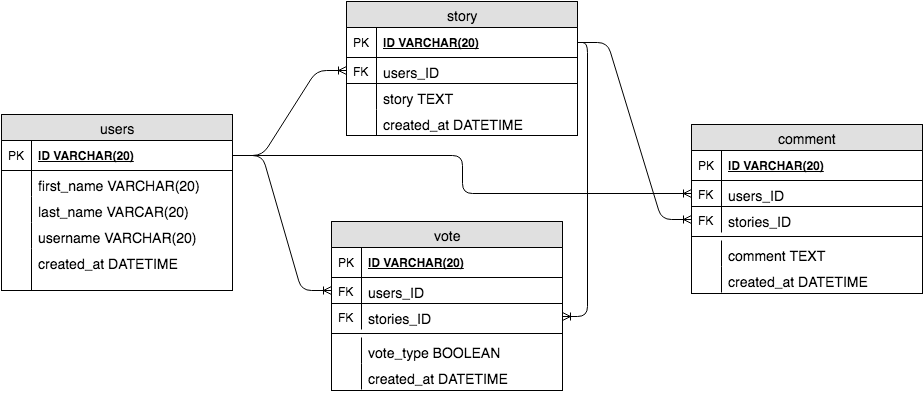

The diagram above was exported from draw.io. Its source (the exported page's mxGraphModel, read from the mxfile embedded in the PNG):
<mxGraphModel dx="790" dy="521" grid="1" gridSize="11" guides="1" tooltips="1" connect="1" arrows="1" fold="1" page="1" pageScale="1" pageWidth="850" pageHeight="1100" background="#ffffff" math="0" shadow="0">
  <root>
    <mxCell id="0" />
    <mxCell id="1" parent="0" />
    <mxCell id="38" value="users" style="swimlane;html=1;fontStyle=0;childLayout=stackLayout;horizontal=1;startSize=26;fillColor=#e0e0e0;horizontalStack=0;resizeParent=1;resizeLast=0;collapsible=1;marginBottom=0;swimlaneFillColor=#ffffff;align=center;fontSize=14;" vertex="1" parent="1">
      <mxGeometry x="11" y="156" width="231" height="176" as="geometry" />
    </mxCell>
    <mxCell id="39" value="ID VARCHAR(20)" style="shape=partialRectangle;top=0;left=0;right=0;bottom=1;html=1;align=left;verticalAlign=middle;fillColor=none;spacingLeft=34;spacingRight=4;whiteSpace=wrap;overflow=hidden;rotatable=0;points=[[0,0.5],[1,0.5]];portConstraint=eastwest;dropTarget=0;fontStyle=5;" vertex="1" parent="38">
      <mxGeometry y="26" width="231" height="30" as="geometry" />
    </mxCell>
    <mxCell id="40" value="PK" style="shape=partialRectangle;top=0;left=0;bottom=0;html=1;fillColor=none;align=left;verticalAlign=middle;spacingLeft=4;spacingRight=4;whiteSpace=wrap;overflow=hidden;rotatable=0;points=[];portConstraint=eastwest;part=1;" vertex="1" connectable="0" parent="39">
      <mxGeometry width="30" height="30" as="geometry" />
    </mxCell>
    <mxCell id="41" value="first_name VARCHAR(20)" style="shape=partialRectangle;top=0;left=0;right=0;bottom=0;html=1;align=left;verticalAlign=top;fillColor=none;spacingLeft=34;spacingRight=4;whiteSpace=wrap;overflow=hidden;rotatable=0;points=[[0,0.5],[1,0.5]];portConstraint=eastwest;dropTarget=0;fontSize=14;" vertex="1" parent="38">
      <mxGeometry y="56" width="231" height="26" as="geometry" />
    </mxCell>
    <mxCell id="42" value="" style="shape=partialRectangle;top=0;left=0;bottom=0;html=1;fillColor=none;align=left;verticalAlign=top;spacingLeft=4;spacingRight=4;whiteSpace=wrap;overflow=hidden;rotatable=0;points=[];portConstraint=eastwest;part=1;" vertex="1" connectable="0" parent="41">
      <mxGeometry width="30" height="26" as="geometry" />
    </mxCell>
    <mxCell id="67" value="last_name VARCAR(20)" style="shape=partialRectangle;top=0;left=0;right=0;bottom=0;html=1;align=left;verticalAlign=top;fillColor=none;spacingLeft=34;spacingRight=4;whiteSpace=wrap;overflow=hidden;rotatable=0;points=[[0,0.5],[1,0.5]];portConstraint=eastwest;dropTarget=0;fontSize=14;" vertex="1" parent="38">
      <mxGeometry y="82" width="231" height="26" as="geometry" />
    </mxCell>
    <mxCell id="68" value="" style="shape=partialRectangle;top=0;left=0;bottom=0;html=1;fillColor=none;align=left;verticalAlign=top;spacingLeft=4;spacingRight=4;whiteSpace=wrap;overflow=hidden;rotatable=0;points=[];portConstraint=eastwest;part=1;" vertex="1" connectable="0" parent="67">
      <mxGeometry width="30" height="26" as="geometry" />
    </mxCell>
    <mxCell id="69" value="username VARCHAR(20)" style="shape=partialRectangle;top=0;left=0;right=0;bottom=0;html=1;align=left;verticalAlign=top;fillColor=none;spacingLeft=34;spacingRight=4;whiteSpace=wrap;overflow=hidden;rotatable=0;points=[[0,0.5],[1,0.5]];portConstraint=eastwest;dropTarget=0;fontSize=14;" vertex="1" parent="38">
      <mxGeometry y="108" width="231" height="26" as="geometry" />
    </mxCell>
    <mxCell id="70" value="" style="shape=partialRectangle;top=0;left=0;bottom=0;html=1;fillColor=none;align=left;verticalAlign=top;spacingLeft=4;spacingRight=4;whiteSpace=wrap;overflow=hidden;rotatable=0;points=[];portConstraint=eastwest;part=1;" vertex="1" connectable="0" parent="69">
      <mxGeometry width="30" height="26" as="geometry" />
    </mxCell>
    <mxCell id="72" value="created_at DATETIME" style="shape=partialRectangle;top=0;left=0;right=0;bottom=0;html=1;align=left;verticalAlign=top;fillColor=none;spacingLeft=34;spacingRight=4;whiteSpace=wrap;overflow=hidden;rotatable=0;points=[[0,0.5],[1,0.5]];portConstraint=eastwest;dropTarget=0;fontSize=14;" vertex="1" parent="38">
      <mxGeometry y="134" width="231" height="42" as="geometry" />
    </mxCell>
    <mxCell id="73" value="" style="shape=partialRectangle;top=0;left=0;bottom=0;html=1;fillColor=none;align=left;verticalAlign=top;spacingLeft=4;spacingRight=4;whiteSpace=wrap;overflow=hidden;rotatable=0;points=[];portConstraint=eastwest;part=1;" vertex="1" connectable="0" parent="72">
      <mxGeometry width="30" height="42" as="geometry" />
    </mxCell>
    <mxCell id="74" value="comment" style="swimlane;html=1;fontStyle=0;childLayout=stackLayout;horizontal=1;startSize=26;fillColor=#e0e0e0;horizontalStack=0;resizeParent=1;resizeLast=0;collapsible=1;marginBottom=0;swimlaneFillColor=#ffffff;align=center;fontSize=14;" vertex="1" parent="1">
      <mxGeometry x="701" y="166" width="231" height="169" as="geometry" />
    </mxCell>
    <mxCell id="75" value="ID VARCHAR(20)" style="shape=partialRectangle;top=0;left=0;right=0;bottom=1;html=1;align=left;verticalAlign=middle;fillColor=none;spacingLeft=34;spacingRight=4;whiteSpace=wrap;overflow=hidden;rotatable=0;points=[[0,0.5],[1,0.5]];portConstraint=eastwest;dropTarget=0;fontStyle=5;" vertex="1" parent="74">
      <mxGeometry y="26" width="231" height="30" as="geometry" />
    </mxCell>
    <mxCell id="76" value="PK" style="shape=partialRectangle;top=0;left=0;bottom=0;html=1;fillColor=none;align=left;verticalAlign=middle;spacingLeft=4;spacingRight=4;whiteSpace=wrap;overflow=hidden;rotatable=0;points=[];portConstraint=eastwest;part=1;" vertex="1" connectable="0" parent="75">
      <mxGeometry width="30" height="30" as="geometry" />
    </mxCell>
    <mxCell id="85" value="users_ID&amp;nbsp;" style="shape=partialRectangle;top=0;left=0;right=0;bottom=1;html=1;align=left;verticalAlign=top;fillColor=none;spacingLeft=34;spacingRight=4;whiteSpace=wrap;overflow=hidden;rotatable=0;points=[[0,0.5],[1,0.5]];portConstraint=eastwest;dropTarget=0;fontSize=14;" vertex="1" parent="74">
      <mxGeometry y="56" width="231" height="26" as="geometry" />
    </mxCell>
    <mxCell id="86" value="FK" style="shape=partialRectangle;top=0;left=0;bottom=0;html=1;fillColor=none;align=left;verticalAlign=top;spacingLeft=4;spacingRight=4;whiteSpace=wrap;overflow=hidden;rotatable=0;points=[];portConstraint=eastwest;part=1;" vertex="1" connectable="0" parent="85">
      <mxGeometry width="30" height="26" as="geometry" />
    </mxCell>
    <mxCell id="87" value="stories_ID" style="shape=partialRectangle;top=0;left=0;right=0;bottom=0;html=1;align=left;verticalAlign=top;fillColor=none;spacingLeft=34;spacingRight=4;whiteSpace=wrap;overflow=hidden;rotatable=0;points=[[0,0.5],[1,0.5]];portConstraint=eastwest;dropTarget=0;fontSize=14;" vertex="1" parent="74">
      <mxGeometry y="82" width="231" height="26" as="geometry" />
    </mxCell>
    <mxCell id="88" value="FK" style="shape=partialRectangle;top=0;left=0;bottom=0;html=1;fillColor=none;align=left;verticalAlign=top;spacingLeft=4;spacingRight=4;whiteSpace=wrap;overflow=hidden;rotatable=0;points=[];portConstraint=eastwest;part=1;" vertex="1" connectable="0" parent="87">
      <mxGeometry width="30" height="26" as="geometry" />
    </mxCell>
    <mxCell id="96" value="" style="line;html=1;strokeWidth=1;fillColor=none;align=left;verticalAlign=middle;spacingTop=-1;spacingLeft=3;spacingRight=3;rotatable=0;labelPosition=right;points=[];portConstraint=eastwest;fontSize=14;" vertex="1" parent="74">
      <mxGeometry y="108" width="231" height="8" as="geometry" />
    </mxCell>
    <mxCell id="77" value="comment TEXT" style="shape=partialRectangle;top=0;left=0;right=0;bottom=0;html=1;align=left;verticalAlign=top;fillColor=none;spacingLeft=34;spacingRight=4;whiteSpace=wrap;overflow=hidden;rotatable=0;points=[[0,0.5],[1,0.5]];portConstraint=eastwest;dropTarget=0;fontSize=14;" vertex="1" parent="74">
      <mxGeometry y="116" width="231" height="26" as="geometry" />
    </mxCell>
    <mxCell id="78" value="" style="shape=partialRectangle;top=0;left=0;bottom=0;html=1;fillColor=none;align=left;verticalAlign=top;spacingLeft=4;spacingRight=4;whiteSpace=wrap;overflow=hidden;rotatable=0;points=[];portConstraint=eastwest;part=1;" vertex="1" connectable="0" parent="77">
      <mxGeometry width="30" height="26" as="geometry" />
    </mxCell>
    <mxCell id="79" value="created_at DATETIME" style="shape=partialRectangle;top=0;left=0;right=0;bottom=0;html=1;align=left;verticalAlign=top;fillColor=none;spacingLeft=34;spacingRight=4;whiteSpace=wrap;overflow=hidden;rotatable=0;points=[[0,0.5],[1,0.5]];portConstraint=eastwest;dropTarget=0;fontSize=14;" vertex="1" parent="74">
      <mxGeometry y="142" width="231" height="26" as="geometry" />
    </mxCell>
    <mxCell id="80" value="" style="shape=partialRectangle;top=0;left=0;bottom=0;html=1;fillColor=none;align=left;verticalAlign=top;spacingLeft=4;spacingRight=4;whiteSpace=wrap;overflow=hidden;rotatable=0;points=[];portConstraint=eastwest;part=1;" vertex="1" connectable="0" parent="79">
      <mxGeometry width="30" height="26" as="geometry" />
    </mxCell>
    <mxCell id="109" value="vote" style="swimlane;html=1;fontStyle=0;childLayout=stackLayout;horizontal=1;startSize=26;fillColor=#e0e0e0;horizontalStack=0;resizeParent=1;resizeLast=0;collapsible=1;marginBottom=0;swimlaneFillColor=#ffffff;align=center;fontSize=14;" vertex="1" parent="1">
      <mxGeometry x="341" y="263" width="231" height="169" as="geometry" />
    </mxCell>
    <mxCell id="110" value="ID VARCHAR(20)" style="shape=partialRectangle;top=0;left=0;right=0;bottom=1;html=1;align=left;verticalAlign=middle;fillColor=none;spacingLeft=34;spacingRight=4;whiteSpace=wrap;overflow=hidden;rotatable=0;points=[[0,0.5],[1,0.5]];portConstraint=eastwest;dropTarget=0;fontStyle=5;" vertex="1" parent="109">
      <mxGeometry y="26" width="231" height="30" as="geometry" />
    </mxCell>
    <mxCell id="111" value="PK" style="shape=partialRectangle;top=0;left=0;bottom=0;html=1;fillColor=none;align=left;verticalAlign=middle;spacingLeft=4;spacingRight=4;whiteSpace=wrap;overflow=hidden;rotatable=0;points=[];portConstraint=eastwest;part=1;" vertex="1" connectable="0" parent="110">
      <mxGeometry width="30" height="30" as="geometry" />
    </mxCell>
    <mxCell id="112" value="users_ID" style="shape=partialRectangle;top=0;left=0;right=0;bottom=1;html=1;align=left;verticalAlign=top;fillColor=none;spacingLeft=34;spacingRight=4;whiteSpace=wrap;overflow=hidden;rotatable=0;points=[[0,0.5],[1,0.5]];portConstraint=eastwest;dropTarget=0;fontSize=14;" vertex="1" parent="109">
      <mxGeometry y="56" width="231" height="26" as="geometry" />
    </mxCell>
    <mxCell id="113" value="FK" style="shape=partialRectangle;top=0;left=0;bottom=0;html=1;fillColor=none;align=left;verticalAlign=top;spacingLeft=4;spacingRight=4;whiteSpace=wrap;overflow=hidden;rotatable=0;points=[];portConstraint=eastwest;part=1;" vertex="1" connectable="0" parent="112">
      <mxGeometry width="30" height="26" as="geometry" />
    </mxCell>
    <mxCell id="114" value="stories_ID" style="shape=partialRectangle;top=0;left=0;right=0;bottom=0;html=1;align=left;verticalAlign=top;fillColor=none;spacingLeft=34;spacingRight=4;whiteSpace=wrap;overflow=hidden;rotatable=0;points=[[0,0.5],[1,0.5]];portConstraint=eastwest;dropTarget=0;fontSize=14;" vertex="1" parent="109">
      <mxGeometry y="82" width="231" height="26" as="geometry" />
    </mxCell>
    <mxCell id="115" value="FK" style="shape=partialRectangle;top=0;left=0;bottom=0;html=1;fillColor=none;align=left;verticalAlign=top;spacingLeft=4;spacingRight=4;whiteSpace=wrap;overflow=hidden;rotatable=0;points=[];portConstraint=eastwest;part=1;" vertex="1" connectable="0" parent="114">
      <mxGeometry width="30" height="26" as="geometry" />
    </mxCell>
    <mxCell id="116" value="" style="line;html=1;strokeWidth=1;fillColor=none;align=left;verticalAlign=middle;spacingTop=-1;spacingLeft=3;spacingRight=3;rotatable=0;labelPosition=right;points=[];portConstraint=eastwest;fontSize=14;" vertex="1" parent="109">
      <mxGeometry y="108" width="231" height="8" as="geometry" />
    </mxCell>
    <mxCell id="117" value="vote_type BOOLEAN" style="shape=partialRectangle;top=0;left=0;right=0;bottom=0;html=1;align=left;verticalAlign=top;fillColor=none;spacingLeft=34;spacingRight=4;whiteSpace=wrap;overflow=hidden;rotatable=0;points=[[0,0.5],[1,0.5]];portConstraint=eastwest;dropTarget=0;fontSize=14;" vertex="1" parent="109">
      <mxGeometry y="116" width="231" height="26" as="geometry" />
    </mxCell>
    <mxCell id="118" value="" style="shape=partialRectangle;top=0;left=0;bottom=0;html=1;fillColor=none;align=left;verticalAlign=top;spacingLeft=4;spacingRight=4;whiteSpace=wrap;overflow=hidden;rotatable=0;points=[];portConstraint=eastwest;part=1;" vertex="1" connectable="0" parent="117">
      <mxGeometry width="30" height="26" as="geometry" />
    </mxCell>
    <mxCell id="119" value="created_at DATETIME" style="shape=partialRectangle;top=0;left=0;right=0;bottom=0;html=1;align=left;verticalAlign=top;fillColor=none;spacingLeft=34;spacingRight=4;whiteSpace=wrap;overflow=hidden;rotatable=0;points=[[0,0.5],[1,0.5]];portConstraint=eastwest;dropTarget=0;fontSize=14;" vertex="1" parent="109">
      <mxGeometry y="142" width="231" height="26" as="geometry" />
    </mxCell>
    <mxCell id="120" value="" style="shape=partialRectangle;top=0;left=0;bottom=0;html=1;fillColor=none;align=left;verticalAlign=top;spacingLeft=4;spacingRight=4;whiteSpace=wrap;overflow=hidden;rotatable=0;points=[];portConstraint=eastwest;part=1;" vertex="1" connectable="0" parent="119">
      <mxGeometry width="30" height="26" as="geometry" />
    </mxCell>
    <mxCell id="121" value="story" style="swimlane;html=1;fontStyle=0;childLayout=stackLayout;horizontal=1;startSize=26;fillColor=#e0e0e0;horizontalStack=0;resizeParent=1;resizeLast=0;collapsible=1;marginBottom=0;swimlaneFillColor=#ffffff;align=center;fontSize=14;" vertex="1" parent="1">
      <mxGeometry x="356" y="43" width="231" height="134" as="geometry" />
    </mxCell>
    <mxCell id="122" value="ID VARCHAR(20)" style="shape=partialRectangle;top=0;left=0;right=0;bottom=1;html=1;align=left;verticalAlign=middle;fillColor=none;spacingLeft=34;spacingRight=4;whiteSpace=wrap;overflow=hidden;rotatable=0;points=[[0,0.5],[1,0.5]];portConstraint=eastwest;dropTarget=0;fontStyle=5;" vertex="1" parent="121">
      <mxGeometry y="26" width="231" height="30" as="geometry" />
    </mxCell>
    <mxCell id="123" value="PK" style="shape=partialRectangle;top=0;left=0;bottom=0;html=1;fillColor=none;align=left;verticalAlign=middle;spacingLeft=4;spacingRight=4;whiteSpace=wrap;overflow=hidden;rotatable=0;points=[];portConstraint=eastwest;part=1;" vertex="1" connectable="0" parent="122">
      <mxGeometry width="30" height="30" as="geometry" />
    </mxCell>
    <mxCell id="124" value="users_ID" style="shape=partialRectangle;top=0;left=0;right=0;bottom=1;html=1;align=left;verticalAlign=top;fillColor=none;spacingLeft=34;spacingRight=4;whiteSpace=wrap;overflow=hidden;rotatable=0;points=[[0,0.5],[1,0.5]];portConstraint=eastwest;dropTarget=0;fontSize=14;" vertex="1" parent="121">
      <mxGeometry y="56" width="231" height="26" as="geometry" />
    </mxCell>
    <mxCell id="125" value="FK" style="shape=partialRectangle;top=0;left=0;bottom=0;html=1;fillColor=none;align=left;verticalAlign=top;spacingLeft=4;spacingRight=4;whiteSpace=wrap;overflow=hidden;rotatable=0;points=[];portConstraint=eastwest;part=1;" vertex="1" connectable="0" parent="124">
      <mxGeometry width="30" height="26" as="geometry" />
    </mxCell>
    <mxCell id="129" value="story TEXT" style="shape=partialRectangle;top=0;left=0;right=0;bottom=0;html=1;align=left;verticalAlign=top;fillColor=none;spacingLeft=34;spacingRight=4;whiteSpace=wrap;overflow=hidden;rotatable=0;points=[[0,0.5],[1,0.5]];portConstraint=eastwest;dropTarget=0;fontSize=14;" vertex="1" parent="121">
      <mxGeometry y="82" width="231" height="26" as="geometry" />
    </mxCell>
    <mxCell id="130" value="" style="shape=partialRectangle;top=0;left=0;bottom=0;html=1;fillColor=none;align=left;verticalAlign=top;spacingLeft=4;spacingRight=4;whiteSpace=wrap;overflow=hidden;rotatable=0;points=[];portConstraint=eastwest;part=1;" vertex="1" connectable="0" parent="129">
      <mxGeometry width="30" height="26" as="geometry" />
    </mxCell>
    <mxCell id="131" value="created_at DATETIME" style="shape=partialRectangle;top=0;left=0;right=0;bottom=0;html=1;align=left;verticalAlign=top;fillColor=none;spacingLeft=34;spacingRight=4;whiteSpace=wrap;overflow=hidden;rotatable=0;points=[[0,0.5],[1,0.5]];portConstraint=eastwest;dropTarget=0;fontSize=14;" vertex="1" parent="121">
      <mxGeometry y="108" width="231" height="26" as="geometry" />
    </mxCell>
    <mxCell id="132" value="" style="shape=partialRectangle;top=0;left=0;bottom=0;html=1;fillColor=none;align=left;verticalAlign=top;spacingLeft=4;spacingRight=4;whiteSpace=wrap;overflow=hidden;rotatable=0;points=[];portConstraint=eastwest;part=1;" vertex="1" connectable="0" parent="131">
      <mxGeometry width="30" height="26" as="geometry" />
    </mxCell>
    <mxCell id="133" value="" style="edgeStyle=entityRelationEdgeStyle;html=1;endArrow=ERoneToMany;fontSize=14;exitX=1;exitY=0.5;entryX=0;entryY=0.5;" edge="1" parent="1" source="39" target="124">
      <mxGeometry width="100" height="100" relative="1" as="geometry">
        <mxPoint x="245" y="214" as="sourcePoint" />
        <mxPoint x="356" y="99" as="targetPoint" />
      </mxGeometry>
    </mxCell>
    <mxCell id="134" value="" style="edgeStyle=entityRelationEdgeStyle;html=1;endArrow=ERoneToMany;fontSize=14;exitX=1;exitY=0.5;entryX=0;entryY=0.5;" edge="1" parent="1" source="122" target="87">
      <mxGeometry x="572" y="176" width="100" height="100" as="geometry">
        <mxPoint x="572" y="261" as="sourcePoint" />
        <mxPoint x="686" y="176" as="targetPoint" />
      </mxGeometry>
    </mxCell>
    <mxCell id="135" value="" style="edgeStyle=entityRelationEdgeStyle;html=1;endArrow=ERoneToMany;fontSize=14;exitX=1;exitY=0.5;entryX=0;entryY=0.5;" edge="1" parent="1" source="39" target="112">
      <mxGeometry x="253" y="123" width="100" height="100" as="geometry">
        <mxPoint x="253" y="208" as="sourcePoint" />
        <mxPoint x="367" y="123" as="targetPoint" />
      </mxGeometry>
    </mxCell>
    <mxCell id="136" value="" style="edgeStyle=orthogonalEdgeStyle;html=1;endArrow=ERoneToMany;fontSize=14;exitX=1;exitY=0.5;entryX=0;entryY=0.5;" edge="1" parent="1" source="39" target="85">
      <mxGeometry x="264" y="134" width="100" height="100" as="geometry">
        <mxPoint x="264" y="219" as="sourcePoint" />
        <mxPoint x="378" y="134" as="targetPoint" />
      </mxGeometry>
    </mxCell>
    <mxCell id="138" value="" style="html=1;endArrow=ERoneToMany;fontSize=14;labelPosition=center;verticalLabelPosition=middle;align=center;verticalAlign=middle;entryX=1;entryY=0.5;exitX=1;exitY=0.5;edgeStyle=orthogonalEdgeStyle;" edge="1" parent="1" source="122" target="114">
      <mxGeometry width="100" height="100" relative="1" as="geometry">
        <mxPoint x="44" y="551" as="sourcePoint" />
        <mxPoint x="144" y="451" as="targetPoint" />
        <Array as="points">
          <mxPoint x="597" y="84" />
          <mxPoint x="597" y="358" />
        </Array>
      </mxGeometry>
    </mxCell>
  </root>
</mxGraphModel>